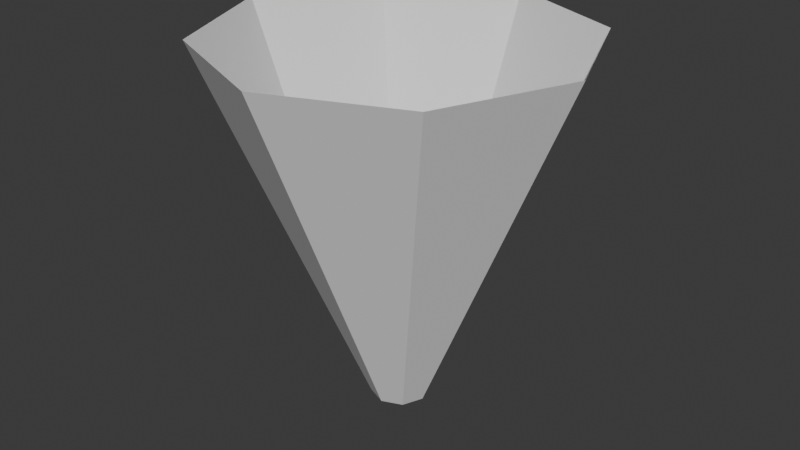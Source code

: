 # Source: projectile_muzzle.blend  (saved by Blender 4.2.66; exported with 4.5.12 LTS)
import bpy
from mathutils import Matrix  # noqa: F401  (used for matrix-valued properties, if any)

bpy.ops.wm.read_factory_settings(use_empty=True)
scene = bpy.context.scene
scene.name = 'Scene'

# ---- collections
col_collection = bpy.data.collections.new('Collection'); scene.collection.children.link(col_collection)

# ---- world
world_world = bpy.data.worlds.new('World'); scene.world = world_world
world_world.use_nodes = True; world_world.node_tree.nodes.clear()
_N = world_world.node_tree.nodes; _L = world_world.node_tree.links
n0 = _N.new('ShaderNodeOutputWorld'); n0.name = 'World Output'; n0.location = (300, 300)
n1 = _N.new('ShaderNodeBackground'); n1.name = 'Background'; n1.location = (10, 300)
n1.inputs[0].default_value = (0.05088, 0.05088, 0.05088, 1.0)
_L.new(n1.outputs[0], n0.inputs[0])
n0.is_active_output = True
world_world.color = (0.05088, 0.05088, 0.05088)
world_world.sun_shadow_jitter_overblur = 0.0

# ---- meshes
me_muzzle = bpy.data.meshes.new('Muzzle')
me_muzzle.from_pydata([(-3.033e-09, 0.1571, 0.0), (-9.313e-09, 1.0, 2.0), (0.1111, 0.1111, 0.0), (0.7071, 0.7071, 2.0), (0.1571, 0.0, 0.0), (1.0, 0.0, 2.0), (0.1111, -0.1111, 0.0), (0.7071, -0.7071, 2.0), (-3.033e-09, -0.1571, 0.0), (-9.313e-09, -1.0, 2.0), (-0.1111, -0.1111, 0.0), (-0.7071, -0.7071, 2.0), (-0.1571, 0.0, 0.0), (-1.0, 0.0, 2.0), (-0.1111, 0.1111, 0.0), (-0.7071, 0.7071, 2.0)], [], [(0, 1, 3, 2), (2, 3, 5, 4), (4, 5, 7, 6), (6, 7, 9, 8), (8, 9, 11, 10), (10, 11, 13, 12), (12, 13, 15, 14), (14, 15, 1, 0)])
_uv = me_muzzle.uv_layers.new(name='UVMap')
_uv.uv.foreach_set('vector', [0.4969, 0.49, 0.6984, 0.002127, 0.9886, 0.2983, 0.5003, 0.4951, 0.5003, 0.4951, 0.9886, 0.2983, 0.9908, 0.708, 0.5004, 0.5018, 0.5004, 0.5018, 0.9908, 0.708, 0.7009, 0.9999, 0.495, 0.5057, 0.495, 0.5057, 0.7009, 0.9999, 0.2861, 0.9946, 0.4886, 0.5048, 0.4886, 0.5048, 0.2861, 0.9946, 9.966e-05, 0.6937, 0.4847, 0.4998, 0.4847, 0.4998, 9.966e-05, 0.6937, 9.963e-05, 0.2882, 0.4854, 0.4931, 0.4854, 0.4931, 9.963e-05, 0.2882, 0.2866, 9.953e-05, 0.4906, 0.489, 0.4906, 0.489, 0.2866, 9.953e-05, 0.6984, 0.002127, 0.4969, 0.49])
me_muzzle.update()

# ---- objects
ob_muzzle = bpy.data.objects.new('Muzzle', me_muzzle)

# ---- transforms, parenting, visibility, modifiers, constraints
ob_muzzle.location = (9.313e-09, 0.0, -1.0)

# ---- collection membership
col_collection.objects.link(ob_muzzle)

# ---- scene / render settings (as saved in the file)
scene.frame_start = 1; scene.frame_end = 250; scene.frame_set(1)
scene.render.engine = 'BLENDER_EEVEE_NEXT'
bpy.context.view_layer.update()

# ---- added for rendering (the .blend has no active camera and no usable light): camera, sun
cam_auto = bpy.data.cameras.new('AutoCamera')
cam_auto.lens = 50.0
cam_auto.sensor_width = 36.0
cam_auto.clip_end = 1000.0
ob_auto_camera = bpy.data.objects.new('AutoCamera', cam_auto)
scene.collection.objects.link(ob_auto_camera)
ob_auto_camera.location = (3.20507, -3.84609, 2.56406)
ob_auto_camera.rotation_euler = (1.09748, -7.21219e-08, 0.694738)
scene.camera = ob_auto_camera
light_auto_sun = bpy.data.lights.new('AutoSun', 'SUN')
light_auto_sun.energy = 3.0
light_auto_sun.angle = 0.0523599
ob_auto_sun = bpy.data.objects.new('AutoSun', light_auto_sun)
scene.collection.objects.link(ob_auto_sun)
ob_auto_sun.rotation_euler = (0.872665, 0.174533, 0.523599)
bpy.context.view_layer.update()
